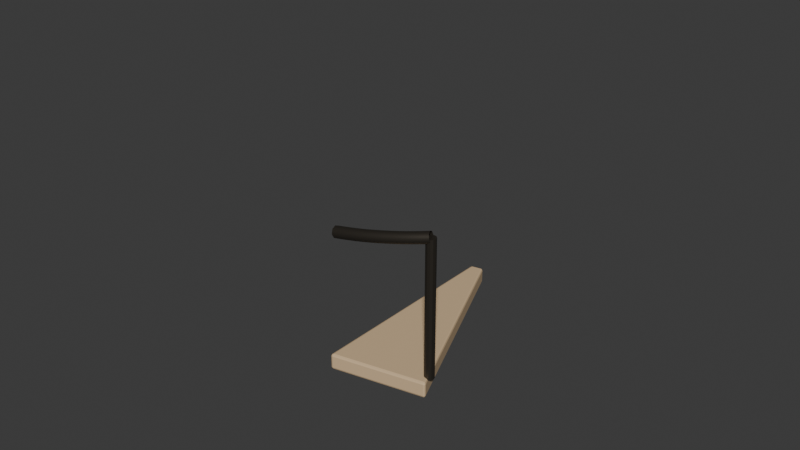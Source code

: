 # Source: spiral-tread.blend  (saved by Blender 5.2.44; exported with 4.5.12 LTS)
import bpy
from mathutils import Matrix  # noqa: F401  (used for matrix-valued properties, if any)

bpy.ops.wm.read_factory_settings(use_empty=True)
scene = bpy.context.scene
scene.name = 'Scene'

# ---- collections
col_collection = bpy.data.collections.new('Collection'); scene.collection.children.link(col_collection)

# ---- materials (node trees are filled in below, after node groups)
mat_warm_sandstone = bpy.data.materials.new('Warm sandstone')
mat_warm_sandstone.diffuse_color = (0.68, 0.49, 0.29, 1.0)
mat_dark_wrought_iron = bpy.data.materials.new('Dark wrought iron')
mat_dark_wrought_iron.diffuse_color = (0.075, 0.065, 0.052, 1.0)

# ---- material node trees
mat_warm_sandstone.use_nodes = True; mat_warm_sandstone.node_tree.nodes.clear()
_N = mat_warm_sandstone.node_tree.nodes; _L = mat_warm_sandstone.node_tree.links
n0 = _N.new('ShaderNodeBsdfPrincipled'); n0.name = 'Principled BSDF'; n0.location = (-200, 100)
n0.inputs[0].default_value = (0.68, 0.49, 0.29, 1.0)
n0.inputs[10].default_value = 0.005
n1 = _N.new('ShaderNodeOutputMaterial'); n1.name = 'Material Output'; n1.location = (200, 100)
_L.new(n0.outputs[0], n1.inputs[0])
n1.is_active_output = True
mat_dark_wrought_iron.use_nodes = True; mat_dark_wrought_iron.node_tree.nodes.clear()
_N = mat_dark_wrought_iron.node_tree.nodes; _L = mat_dark_wrought_iron.node_tree.links
n0 = _N.new('ShaderNodeBsdfPrincipled'); n0.name = 'Principled BSDF'; n0.location = (-200, 100)
n0.inputs[0].default_value = (0.075, 0.065, 0.052, 1.0)
n0.inputs[1].default_value = 0.75
n0.inputs[2].default_value = 0.45
n0.inputs[10].default_value = 0.005
n1 = _N.new('ShaderNodeOutputMaterial'); n1.name = 'Material Output'; n1.location = (200, 100)
_L.new(n0.outputs[0], n1.inputs[0])
n1.is_active_output = True

# ---- world
world_world = bpy.data.worlds.new('World'); scene.world = world_world
world_world.use_nodes = True; world_world.node_tree.nodes.clear()
_N = world_world.node_tree.nodes; _L = world_world.node_tree.links
n0 = _N.new('ShaderNodeOutputWorld'); n0.name = 'World Output'; n0.location = (200, 100)
n1 = _N.new('ShaderNodeBackground'); n1.name = 'Background'; n1.location = (-200, 100)
n1.inputs[0].default_value = (0.05088, 0.05088, 0.05088, 1.0)
_L.new(n1.outputs[0], n0.inputs[0])
n0.is_active_output = True
world_world.color = (0.05088, 0.05088, 0.05088)
world_world.sun_shadow_jitter_overblur = 0.0

# ---- meshes
me_wedge_tread = bpy.data.meshes.new('Wedge tread')
me_wedge_tread.from_pydata([(1.47e-17, -0.24, -0.114), (1.084e-16, -1.77, -0.114), (0.6773, -1.635, -0.114), (0.09184, -0.2217, -0.114), (1.47e-17, -0.24, 3.725e-09), (1.084e-16, -1.77, 3.725e-09), (0.6773, -1.635, 3.725e-09), (0.09184, -0.2217, 3.725e-09)], [], [(0, 3, 2, 1), (4, 5, 6, 7), (0, 1, 5, 4), (1, 2, 6, 5), (2, 3, 7, 6), (3, 0, 4, 7)])
me_wedge_tread.materials.append(mat_warm_sandstone)
me_wedge_tread.update()
me_cylinder = bpy.data.meshes.new('Cylinder')
me_cylinder.from_pydata([(0.0, 0.035, -0.502), (0.0, 0.035, 0.49), (0.0175, 0.03031, -0.502), (0.0175, 0.03031, 0.49), (0.03031, 0.0175, -0.502), (0.03031, 0.0175, 0.49), (0.035, 0.0, -0.502), (0.035, 0.0, 0.49), (0.03031, -0.0175, -0.502), (0.03031, -0.0175, 0.49), (0.0175, -0.03031, -0.502), (0.0175, -0.03031, 0.49), (0.0, -0.035, -0.502), (0.0, -0.035, 0.49), (-0.0175, -0.03031, -0.502), (-0.0175, -0.03031, 0.49), (-0.03031, -0.0175, -0.502), (-0.03031, -0.0175, 0.49), (-0.035, 0.0, -0.502), (-0.035, 0.0, 0.49), (-0.03031, 0.0175, -0.502), (-0.03031, 0.0175, 0.49), (-0.0175, 0.03031, -0.502), (-0.0175, 0.03031, 0.49)], [], [(0, 1, 3, 2), (2, 3, 5, 4), (4, 5, 7, 6), (6, 7, 9, 8), (8, 9, 11, 10), (10, 11, 13, 12), (12, 13, 15, 14), (14, 15, 17, 16), (16, 17, 19, 18), (18, 19, 21, 20), (3, 1, 23, 21, 19, 17, 15, 13, 11, 9, 7, 5), (20, 21, 23, 22), (22, 23, 1, 0), (0, 2, 4, 6, 8, 10, 12, 14, 16, 18, 20, 22)])
_uv = me_cylinder.uv_layers.new(name='UVMap')
_uv.uv.foreach_set('vector', [1.0, 0.5, 1.0, 1.0, 0.9167, 1.0, 0.9167, 0.5, 0.9167, 0.5, 0.9167, 1.0, 0.8333, 1.0, 0.8333, 0.5, 0.8333, 0.5, 0.8333, 1.0, 0.75, 1.0, 0.75, 0.5, 0.75, 0.5, 0.75, 1.0, 0.6667, 1.0, 0.6667, 0.5, 0.6667, 0.5, 0.6667, 1.0, 0.5833, 1.0, 0.5833, 0.5, 0.5833, 0.5, 0.5833, 1.0, 0.5, 1.0, 0.5, 0.5, 0.5, 0.5, 0.5, 1.0, 0.4167, 1.0, 0.4167, 0.5, 0.4167, 0.5, 0.4167, 1.0, 0.3333, 1.0, 0.3333, 0.5, 0.3333, 0.5, 0.3333, 1.0, 0.25, 1.0, 0.25, 0.5, 0.25, 0.5, 0.25, 1.0, 0.1667, 1.0, 0.1667, 0.5, 0.37, 0.4578, 0.25, 0.49, 0.13, 0.4578, 0.04215, 0.37, 0.01, 0.25, 0.04215, 0.13, 0.13, 0.04215, 0.25, 0.01, 0.37, 0.04215, 0.4578, 0.13, 0.49, 0.25, 0.4578, 0.37, 0.1667, 0.5, 0.1667, 1.0, 0.08333, 1.0, 0.08333, 0.5, 0.08333, 0.5, 0.08333, 1.0, 7.451e-08, 1.0, 7.451e-08, 0.5, 0.75, 0.49, 0.87, 0.4578, 0.9578, 0.37, 0.99, 0.25, 0.9578, 0.13, 0.87, 0.04215, 0.75, 0.01, 0.63, 0.04215, 0.5422, 0.13, 0.51, 0.25, 0.5422, 0.37, 0.63, 0.4578])
me_cylinder.materials.append(mat_dark_wrought_iron)
me_cylinder.update()

# ---- curves / text
cu_curved_rising_handrail = bpy.data.curves.new('Curved rising handrail', 'CURVE')
cu_curved_rising_handrail.dimensions = '3D'
_sp = cu_curved_rising_handrail.splines.new('POLY'); _sp.points.add(12)
_sp.points.foreach_set('co', [0.0, -1.68, 0.855, 1.0, 0.05497, -1.679, 0.8654, 1.0, 0.1099, -1.676, 0.8758, 1.0, 0.1647, -1.672, 0.8863, 1.0, 0.2193, -1.666, 0.8967, 1.0, 0.2737, -1.658, 0.9071, 1.0, 0.3278, -1.648, 0.9175, 1.0, 0.3815, -1.636, 0.9279, 1.0, 0.4348, -1.623, 0.9383, 1.0, 0.4877, -1.608, 0.9488, 1.0, 0.54, -1.591, 0.9592, 1.0, 0.5918, -1.572, 0.9696, 1.0, 0.6429, -1.552, 0.98, 1.0])
cu_curved_rising_handrail.materials.append(mat_dark_wrought_iron)
cu_curved_rising_handrail.bevel_resolution = 2
cu_curved_rising_handrail.bevel_depth = 0.042
cu_curved_rising_handrail.fill_mode = 'FULL'

# ---- objects
ob_spiral_stone_tread__22_5_degrees__radius_1_77__top_0 = bpy.data.objects.new('Spiral stone tread (22.5 degrees, radius 1.77, top 0)', me_wedge_tread)
ob_wrought_iron_outer_post = bpy.data.objects.new('Wrought iron outer post', me_cylinder)
ob_curved_wrought_iron_handrail = bpy.data.objects.new('Curved wrought iron handrail', cu_curved_rising_handrail)

# ---- transforms, parenting, visibility, modifiers, constraints
ob_spiral_stone_tread__22_5_degrees__radius_1_77__top_0.location = (0.0, 0.0, 0.0)
_m = ob_spiral_stone_tread__22_5_degrees__radius_1_77__top_0.modifiers.new('Soft sandstone edges', 'BEVEL')
_m.width = 0.015
_m.width_pct = 0.015
_m.segments = 2
ob_wrought_iron_outer_post.location = (0.6429, -1.552, 0.49)
ob_curved_wrought_iron_handrail.location = (0.0, 0.0, 0.0)

# ---- collection membership
col_collection.objects.link(ob_spiral_stone_tread__22_5_degrees__radius_1_77__top_0)
col_collection.objects.link(ob_wrought_iron_outer_post)
col_collection.objects.link(ob_curved_wrought_iron_handrail)

# ---- scene / render settings (as saved in the file)
scene.frame_start = 1; scene.frame_end = 250; scene.frame_set(1)
scene.render.engine = 'BLENDER_EEVEE_NEXT'
scene.render.bake_bias = 0.0
scene.render.bake_samples = 0
scene.render.compositor_device = 'GPU'
scene.eevee.use_volume_custom_range = False
scene.eevee.fast_gi_thickness_near = 0.1
scene.eevee.fast_gi_thickness_far = 0.0
scene.eevee.ray_tracing_options.screen_trace_thickness = 0.1
bpy.context.view_layer.update()

# ---- added for rendering (the .blend has no active camera and no usable light): camera, sun
cam_auto = bpy.data.cameras.new('AutoCamera')
cam_auto.lens = 50.0
cam_auto.sensor_width = 36.0
cam_auto.clip_end = 1000.0
ob_auto_camera = bpy.data.objects.new('AutoCamera', cam_auto)
scene.collection.objects.link(ob_auto_camera)
ob_auto_camera.location = (4.19518, -6.10081, 4.01648)
ob_auto_camera.rotation_euler = (1.09748, -7.21219e-08, 0.694738)
scene.camera = ob_auto_camera
light_auto_sun = bpy.data.lights.new('AutoSun', 'SUN')
light_auto_sun.energy = 3.0
light_auto_sun.angle = 0.0523599
ob_auto_sun = bpy.data.objects.new('AutoSun', light_auto_sun)
scene.collection.objects.link(ob_auto_sun)
ob_auto_sun.rotation_euler = (0.872665, 0.174533, 0.523599)
bpy.context.view_layer.update()
